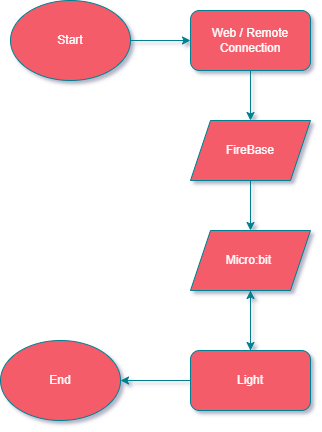

The diagram above was exported from draw.io. Its source (the exported page's mxGraphModel, read from the mxfile embedded in the PNG):
<mxGraphModel dx="460" dy="744" grid="1" gridSize="10" guides="1" tooltips="1" connect="1" arrows="1" fold="1" page="1" pageScale="1" pageWidth="827" pageHeight="1169" background="#114B5F" math="0" shadow="0">
  <root>
    <mxCell id="0" />
    <mxCell id="1" parent="0" />
    <mxCell id="1V241W78EiITSGe32_Qe-9" style="edgeStyle=orthogonalEdgeStyle;rounded=0;orthogonalLoop=1;jettySize=auto;html=1;entryX=0;entryY=0.5;entryDx=0;entryDy=0;strokeColor=#028090;fontColor=#E4FDE1;labelBackgroundColor=#114B5F;" edge="1" parent="1" source="1V241W78EiITSGe32_Qe-1" target="1V241W78EiITSGe32_Qe-3">
      <mxGeometry relative="1" as="geometry" />
    </mxCell>
    <mxCell id="1V241W78EiITSGe32_Qe-1" value="Start" style="ellipse;whiteSpace=wrap;html=1;fillColor=#F45B69;strokeColor=#028090;fontColor=#FFFFFF;" vertex="1" parent="1">
      <mxGeometry x="130" y="150" width="120" height="80" as="geometry" />
    </mxCell>
    <mxCell id="1V241W78EiITSGe32_Qe-10" style="edgeStyle=orthogonalEdgeStyle;rounded=0;orthogonalLoop=1;jettySize=auto;html=1;exitX=0.5;exitY=1;exitDx=0;exitDy=0;entryX=0.5;entryY=0;entryDx=0;entryDy=0;strokeColor=#028090;fontColor=#E4FDE1;labelBackgroundColor=#114B5F;" edge="1" parent="1" source="1V241W78EiITSGe32_Qe-3" target="1V241W78EiITSGe32_Qe-4">
      <mxGeometry relative="1" as="geometry" />
    </mxCell>
    <mxCell id="1V241W78EiITSGe32_Qe-3" value="Web / Remote Connection" style="rounded=1;whiteSpace=wrap;html=1;fillColor=#F45B69;strokeColor=#028090;fontColor=#FFFFFF;" vertex="1" parent="1">
      <mxGeometry x="310" y="160" width="120" height="60" as="geometry" />
    </mxCell>
    <mxCell id="1V241W78EiITSGe32_Qe-11" style="edgeStyle=orthogonalEdgeStyle;rounded=0;orthogonalLoop=1;jettySize=auto;html=1;exitX=0.5;exitY=1;exitDx=0;exitDy=0;entryX=0.5;entryY=0;entryDx=0;entryDy=0;strokeColor=#028090;fontColor=#E4FDE1;labelBackgroundColor=#114B5F;" edge="1" parent="1" source="1V241W78EiITSGe32_Qe-4" target="1V241W78EiITSGe32_Qe-5">
      <mxGeometry relative="1" as="geometry" />
    </mxCell>
    <mxCell id="1V241W78EiITSGe32_Qe-4" value="FireBase" style="shape=parallelogram;perimeter=parallelogramPerimeter;whiteSpace=wrap;html=1;fixedSize=1;fillColor=#F45B69;strokeColor=#028090;fontColor=#FFFFFF;" vertex="1" parent="1">
      <mxGeometry x="310" y="270" width="120" height="60" as="geometry" />
    </mxCell>
    <mxCell id="1V241W78EiITSGe32_Qe-12" style="edgeStyle=orthogonalEdgeStyle;rounded=0;orthogonalLoop=1;jettySize=auto;html=1;exitX=0.5;exitY=1;exitDx=0;exitDy=0;entryX=0.5;entryY=0;entryDx=0;entryDy=0;strokeColor=#028090;fontColor=#E4FDE1;labelBackgroundColor=#114B5F;" edge="1" parent="1" source="1V241W78EiITSGe32_Qe-5" target="1V241W78EiITSGe32_Qe-6">
      <mxGeometry relative="1" as="geometry" />
    </mxCell>
    <mxCell id="1V241W78EiITSGe32_Qe-5" value="Micro:bit&amp;nbsp;" style="shape=parallelogram;perimeter=parallelogramPerimeter;whiteSpace=wrap;html=1;fixedSize=1;fillColor=#F45B69;strokeColor=#028090;fontColor=#FFFFFF;" vertex="1" parent="1">
      <mxGeometry x="310" y="380" width="120" height="60" as="geometry" />
    </mxCell>
    <mxCell id="1V241W78EiITSGe32_Qe-13" style="edgeStyle=orthogonalEdgeStyle;rounded=0;orthogonalLoop=1;jettySize=auto;html=1;exitX=0;exitY=0.5;exitDx=0;exitDy=0;strokeColor=#028090;fontColor=#E4FDE1;labelBackgroundColor=#114B5F;" edge="1" parent="1" source="1V241W78EiITSGe32_Qe-6" target="1V241W78EiITSGe32_Qe-7">
      <mxGeometry relative="1" as="geometry" />
    </mxCell>
    <mxCell id="1V241W78EiITSGe32_Qe-15" style="edgeStyle=orthogonalEdgeStyle;rounded=0;orthogonalLoop=1;jettySize=auto;html=1;exitX=0.5;exitY=0;exitDx=0;exitDy=0;entryX=0.5;entryY=1;entryDx=0;entryDy=0;strokeColor=#028090;fontColor=#E4FDE1;labelBackgroundColor=#114B5F;" edge="1" parent="1" source="1V241W78EiITSGe32_Qe-6" target="1V241W78EiITSGe32_Qe-5">
      <mxGeometry relative="1" as="geometry" />
    </mxCell>
    <mxCell id="1V241W78EiITSGe32_Qe-6" value="Light" style="rounded=1;whiteSpace=wrap;html=1;fillColor=#F45B69;strokeColor=#028090;fontColor=#FFFFFF;" vertex="1" parent="1">
      <mxGeometry x="310" y="500" width="120" height="60" as="geometry" />
    </mxCell>
    <mxCell id="1V241W78EiITSGe32_Qe-7" value="End" style="ellipse;whiteSpace=wrap;html=1;fillColor=#F45B69;strokeColor=#028090;fontColor=#FFFFFF;" vertex="1" parent="1">
      <mxGeometry x="120" y="490" width="120" height="80" as="geometry" />
    </mxCell>
  </root>
</mxGraphModel>